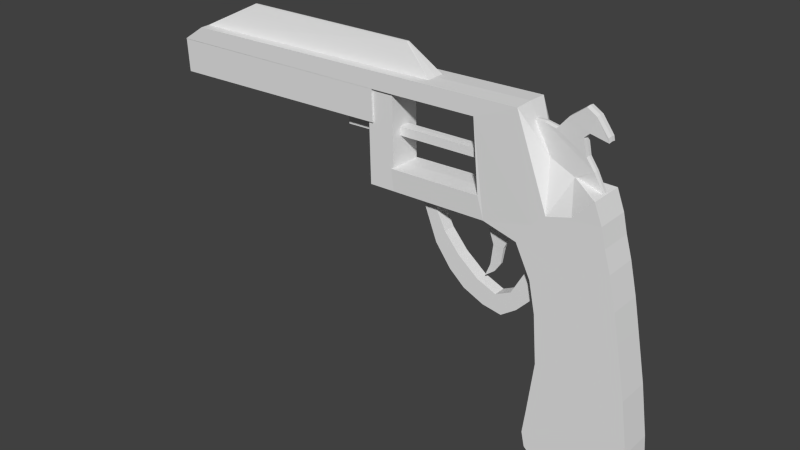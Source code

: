 # Source: Laser_Revolver.blend  (saved by Blender 2.72.0; exported with 4.5.12 LTS)
import bpy
from mathutils import Matrix  # noqa: F401  (used for matrix-valued properties, if any)

bpy.ops.wm.read_factory_settings(use_empty=True)
scene = bpy.context.scene
scene.name = 'Scene'

# ---- collections
col_collection_1 = bpy.data.collections.new('Collection 1'); scene.collection.children.link(col_collection_1)

# ---- world
world_world = bpy.data.worlds.new('World'); scene.world = world_world
world_world.color = (0.05088, 0.05088, 0.05088)
world_world.use_sun_shadow = False
world_world.sun_shadow_jitter_overblur = 0.0
world_world.cycles.sampling_method = 'MANUAL'
world_world.cycles.sample_map_resolution = 256

# ---- meshes
me_cube_001 = bpy.data.meshes.new('Cube.001')
me_cube_001.from_pydata([(-0.7869, -0.3107, -1.083), (0.4538, -0.3107, -1.114), (-1.015, -0.3107, -0.1215), (0.8056, -0.3107, -0.1215), (-1.015, 0.0, -0.1215), (-0.7869, 0.0, -1.083), (0.8056, 0.0, -0.1215), (0.4538, 0.0, -1.114), (-1.076, -0.3107, -0.6041), (0.8463, -0.3107, -0.6041), (-1.076, 0.0, -0.6041), (0.8463, 0.0, -0.6041), (0.8537, -0.3107, -0.8902), (-1.017, 0.0, -0.8728), (0.8537, 0.0, -0.8902), (-1.017, -0.3107, -0.8728), (-0.9835, -0.3107, 1.698), (0.4849, -0.3107, 1.741), (-0.9835, 0.0, 1.698), (0.4849, 0.0, 1.741), (-0.9059, 0.0, 0.8096), (-0.9059, -0.3107, 0.8096), (0.6659, -0.3107, 0.8096), (0.6659, 0.0, 0.8096), (-1.387, -0.3107, 2.827), (0.2469, -0.3107, 2.837), (-1.387, 0.0, 2.837), (0.2469, 0.0, 2.837), (0.3822, -0.3107, 2.261), (0.3822, 0.0, 2.261), (-1.103, -0.3107, 2.261), (-0.4478, -0.3158, 3.547), (0.04806, -0.3158, 3.558), (-0.4478, 0.0, 3.558), (0.04806, 0.0, 3.558), (-1.122, 0.0, 3.223), (-1.122, -0.3134, 3.212), (0.1302, -0.3134, 3.223), (0.1302, 0.0, 3.223), (0.08911, -0.3146, 3.39), (0.08911, 0.0, 3.39), (-0.8886, 0.0, 3.432), (-0.8886, -0.3146, 3.421), (-2.481, -0.1141, 1.531), (-2.481, 0.0, 1.531), (-2.6, 0.0, 2.098), (-2.6, -0.1141, 2.098), (-1.732, 0.0, 1.3), (-1.732, -0.1141, 1.3), (-1.851, -0.1141, 1.641), (-1.851, 0.0, 1.641), (-1.151, 0.0, 1.811), (-1.151, -0.1141, 1.811), (-1.27, -0.1141, 2.31), (-1.27, 0.0, 2.31), (0.3146, 0.0, 2.549), (-1.245, -0.3107, 2.544), (-1.245, 0.0, 2.549), (0.3146, -0.3107, 2.549), (-2.211, -0.1141, 1.789), (-2.211, 0.0, 1.789), (-2.092, 0.0, 1.36), (-2.092, -0.1141, 1.36), (-1.561, -0.1141, 1.784), (-1.561, 0.0, 1.784), (-1.442, 0.0, 1.503), (-1.442, -0.1141, 1.503), (-3.066, -0.1141, 2.176), (-3.066, 0.0, 2.176), (-3.07, 0.0, 2.786), (-3.07, -0.1141, 2.786), (-2.771, 0.0, 1.782), (-2.89, -0.1141, 2.436), (-2.89, 0.0, 2.436), (-2.771, -0.1141, 1.782), (-3.315, -0.1141, 2.806), (-3.315, 0.0, 2.806), (-3.082, 0.0, 2.985), (-3.082, -0.1141, 2.985), (-3.412, -0.1141, 2.992), (-3.412, 0.0, 2.992), (-3.179, 0.0, 2.999), (-3.179, -0.1141, 2.999), (-2.956, 0.0, 2.993), (-2.956, -0.1141, 2.993), (-0.6169, -0.04417, 4.065), (-0.0935, -0.3216, 3.911), (-0.6169, 0.0, 4.076), (-0.0935, 0.0, 3.911), (-0.5917, -0.05491, 4.05), (-0.5917, 0.0, 4.061), (-1.032, 0.0, 4.262), (-1.032, -0.05374, 4.252), (-2.233, 0.0, 4.682), (-2.233, -0.3425, 4.672), (-1.461, 0.0, 5.012), (-1.461, -0.3437, 5.001), (-8.733, -0.3431, 4.555), (-8.28, 0.0, 4.86), (-8.28, -0.3443, 4.85), (-2.196, 0.0, 3.0), (-2.013, -0.3078, 2.989), (-1.122, 0.0, 3.223), (-1.122, -0.3134, 3.212), (-2.233, 0.0, 4.682), (-2.233, -0.3425, 4.672), (-2.196, 0.0, 3.0), (-2.013, -0.3078, 2.989), (-2.123, 0.0, 3.401), (-2.123, -0.3251, 3.391), (-4.315, 0.0, 2.937), (-4.315, -0.3001, 2.927), (-4.315, 0.0, 2.937), (-4.315, -0.3001, 2.927), (-3.821, -0.3017, 2.94), (-3.821, -0.3017, 2.94), (-3.821, 0.0, 2.951), (-3.821, -0.3017, 2.94), (-3.856, -0.3191, 3.342), (-3.856, 0.0, 3.352), (-8.726, -0.3377, 4.555), (-8.726, 0.0, 4.565), (-8.709, 0.0, 3.94), (-8.709, -0.3275, 3.93), (-3.221, 0.0, 4.973), (-3.625, -0.3427, 4.642), (-3.221, -0.3438, 4.962), (-3.625, 0.0, 4.652), (-8.28, -0.1721, 4.855), (-3.221, -0.1719, 4.967), (-7.188, 0.0, 5.409), (-3.78, 0.0, 5.436), (-7.188, -0.02882, 5.404), (-3.78, -0.02859, 5.431), (-0.3008, -0.07421, 5.069), (-0.3008, 0.0, 5.079), (-0.3031, -0.08494, 5.072), (-0.3031, 0.0, 5.082), (-0.4747, 0.0, 5.186), (-0.4747, -0.08377, 5.176), (-0.4262, 0.0, 4.423), (-0.96, 0.0, 4.734), (-0.96, -0.06503, 4.724), (-0.4262, -0.0662, 4.412), (-1.158, 0.0, 4.779), (-0.2858, 0.0, 4.23), (-1.158, -0.05903, 4.768), (-0.2858, -0.0602, 4.22), (-0.7518, 0.0, 4.973), (-0.4932, -0.07531, 4.705), (-1.331, 0.0, 4.777), (-1.331, -0.05791, 4.766), (-0.7518, -0.07414, 4.963), (-0.4932, 0.0, 4.715), (-0.1043, 0.0, 3.903), (-0.1043, -0.05009, 3.893), (-0.3975, 0.0, 4.807), (-0.6123, -0.07899, 5.07), (-0.3975, -0.08016, 4.797), (-0.6123, 0.0, 5.08), (-0.3975, 0.0, 4.807), (-0.6123, -0.07899, 5.07), (-0.3975, -0.08016, 4.797), (-0.6123, 0.0, 5.08), (-0.09759, -0.06951, 4.798), (-0.09759, 0.0, 4.808), (-0.09992, -0.08024, 4.801), (-0.09992, 0.0, 4.811), (-0.08137, 0.0, 4.736), (-0.08137, -0.07546, 4.726), (-0.08137, 0.0, 4.736), (-0.08137, -0.07546, 4.726), (-1.516, -0.3101, 2.861), (-1.467, 0.0, 2.871), (-2.196, -0.04884, 2.995), (-3.821, 0.0, 2.951), (-1.467, -0.05004, 2.866), (-2.134, 0.0, 1.856), (-1.956, 0.0, 1.992), (-2.134, -0.01258, 1.851), (-1.956, -0.01377, 1.987), (-2.036, 0.0, 2.099), (-2.036, -0.02003, 2.094), (-1.833, -0.02122, 2.167), (-1.833, 0.0, 2.173), (-1.986, 0.0, 2.474), (-1.986, -0.03201, 2.468), (-1.791, -0.0332, 2.458), (-1.791, 0.0, 2.463), (-2.073, 0.0, 2.738), (-2.073, -0.04046, 2.733), (-1.689, -0.04166, 2.663), (-1.689, 0.0, 2.668), (-1.689, -0.04166, 2.663), (-1.689, 0.0, 2.668), (-1.689, -0.04166, 2.663), (-1.467, -0.05004, 2.866), (-3.874, 0.0, 3.963), (-1.122, -0.09639, 3.22), (-1.122, -0.09639, 3.22), (-2.139, -0.09464, 2.997), (-4.315, 0.0, 2.937), (-4.315, -0.3001, 2.927), (-4.939, 0.0, 3.799), (-4.946, 0.0, 4.025), (-4.939, -0.122, 3.794), (-4.946, -0.1232, 4.02), (-4.594, 0.0, 3.849), (-4.594, -0.1, 3.846), (-4.599, -0.1009, 4.003), (-4.599, 0.0, 4.006), (-1.933, 0.0, 3.899), (-1.937, 0.0, 4.056), (-1.933, -0.1, 3.896), (-1.937, -0.1009, 4.053), (-4.507, 0.0, 3.811), (-4.513, -0.1236, 4.032), (-4.513, 0.0, 4.037), (-4.507, -0.1224, 3.807), (-3.821, 0.0, 2.951), (-4.315, 0.0, 2.937), (-4.315, -0.3001, 2.927), (-3.86, -0.3017, 4.712), (-3.86, 0.0, 4.722), (-4.354, 0.0, 4.709), (-4.354, -0.3001, 4.699), (-4.259, -0.3415, 4.681), (-4.259, 0.0, 4.691), (-4.242, 0.0, 4.066), (-4.242, -0.3313, 4.055)], [(117, 113), (111, 101), (100, 110)], [(14, 12, 1, 7), (12, 15, 0, 1), (15, 13, 5, 0), (0, 5, 7, 1), (20, 21, 16, 18), (6, 3, 9, 11), (3, 2, 8, 9), (2, 4, 10, 8), (11, 9, 12, 14), (9, 8, 15, 12), (8, 10, 13, 15), (58, 55, 27, 25), (21, 22, 17, 16), (22, 23, 19, 17), (4, 2, 21, 20), (2, 3, 22, 21), (3, 6, 23, 22), (42, 39, 32, 31), (57, 56, 24, 26), (56, 58, 25, 24), (17, 19, 29, 28), (62, 59, 46, 43), (16, 17, 28, 30), (31, 32, 86, 85), (39, 40, 34, 32), (41, 42, 92, 91), (24, 25, 37, 36), (25, 27, 38, 37), (26, 24, 36, 198, 35), (36, 37, 39, 42), (37, 38, 40, 39), (42, 41, 95, 96), (72, 73, 69, 70), (61, 62, 43, 44), (59, 60, 45, 46), (66, 63, 49, 48), (65, 66, 48, 47), (63, 64, 50, 49), (16, 30, 53, 52), (18, 16, 52, 51), (57, 54, 53, 56), (28, 29, 55, 58), (30, 28, 58, 56), (53, 30, 56), (48, 49, 59, 62), (47, 48, 62, 61), (49, 50, 60, 59), (52, 53, 63, 66), (51, 52, 66, 65), (53, 54, 64, 63), (68, 67, 75, 76), (74, 72, 70, 67), (71, 74, 67, 68), (46, 45, 73, 72), (43, 46, 72, 74), (44, 43, 74, 71), (75, 78, 82, 79), (69, 83, 84, 70), (67, 70, 78, 75), (80, 79, 82, 81), (76, 75, 79, 80), (78, 77, 81, 82), (77, 78, 84, 83), (78, 70, 84), (86, 88, 87, 85), (32, 34, 88, 86), (33, 31, 85, 87), (159, 157, 139, 138), (42, 31, 89, 92), (31, 33, 90, 89), (125, 126, 99, 97), (94, 93, 104, 105), (36, 42, 96, 94), (92, 96, 95, 91), (92, 96, 42), (128, 129, 133, 132), (99, 98, 121, 97), (36, 94, 105, 103), (198, 36, 103, 199), (36, 24, 172, 101), (172, 24, 26, 173, 196), (199, 103, 107, 200), (105, 109, 107, 103), (110, 116, 117, 111), (104, 108, 109, 105), (175, 201, 220, 219), (202, 115, 114, 221), (116, 106, 101, 117), (107, 109, 118, 117), (109, 108, 119, 118), (120, 121, 122, 123), (94, 96, 126, 125), (96, 95, 124, 129, 126), (93, 94, 125, 127), (126, 129, 128, 99), (133, 131, 130, 132), (129, 124, 131, 133), (98, 128, 132, 130), (138, 139, 136, 137), (157, 158, 136, 139), (160, 162, 171, 170), (148, 152, 157, 159), (144, 146, 142, 141), (146, 147, 143, 142), (147, 145, 140, 143), (146, 144, 150, 151), (92, 89, 147, 146), (147, 85, 155), (141, 142, 152, 148), (145, 147, 155, 154), (146, 151, 92), (142, 143, 149, 152), (143, 140, 153, 149), (152, 149, 158, 157), (149, 153, 156, 158), (157, 158, 162, 161), (159, 157, 161, 163), (137, 136, 166, 167), (169, 168, 167, 166), (169, 168, 170, 171), (134, 135, 165, 164), (162, 158, 169, 171), (136, 158, 169, 166), (181, 182, 179, 177), (111, 117, 115, 202), (101, 172, 176, 174), (179, 180, 178, 177), (182, 183, 180, 179), (183, 184, 178, 180), (185, 186, 182, 181), (186, 187, 183, 182), (187, 188, 184, 183), (189, 190, 186, 185), (190, 191, 187, 186), (191, 192, 188, 187), (100, 174, 190, 189), (174, 176, 195, 190), (196, 173, 194, 193), (35, 198, 199, 102), (102, 199, 200, 106), (116, 117, 115, 175), (116, 112, 201, 175), (215, 217, 216, 218), (216, 217, 204, 206), (203, 205, 206, 204), (218, 216, 206, 205), (215, 218, 205, 203), (208, 209, 210, 207), (207, 211, 213, 208), (209, 208, 213, 214), (212, 210, 209, 214), (175, 115, 114, 219), (219, 114, 222, 223), (219, 220, 224, 223), (221, 114, 222, 225), (224, 112, 111, 225), (226, 229, 228, 227), (123, 122, 228, 229), (121, 120, 226, 227), (120, 123, 229, 226)])
_uv = me_cube_001.uv_layers.new(name='UVMap')
_uv.uv.foreach_set('vector', [0.3593, 0.01265, 0.3622, 0.02888, 0.347, 0.04042, 0.3336, 0.02785, 0.3622, 0.02888, 0.3374, 0.107, 0.331, 0.0943, 0.347, 0.04042, 0.3374, 0.107, 0.3219, 0.117, 0.3132, 0.09656, 0.331, 0.0943, 0.331, 0.0943, 0.3132, 0.09656, 0.3336, 0.02785, 0.347, 0.04042, 0.417, 0.1595, 0.4236, 0.142, 0.4755, 0.1673, 0.4632, 0.1815, 0.405, 0.01939, 0.4, 0.03588, 0.3764, 0.03005, 0.3777, 0.01265, 0.4, 0.03588, 0.3711, 0.126, 0.3475, 0.1156, 0.3764, 0.03005, 0.3711, 0.126, 0.3641, 0.1436, 0.3358, 0.1304, 0.3475, 0.1156, 0.3777, 0.01265, 0.3764, 0.03005, 0.3622, 0.02888, 0.3593, 0.01265, 0.3764, 0.03005, 0.3475, 0.1156, 0.3374, 0.107, 0.3622, 0.02888, 0.3475, 0.1156, 0.3358, 0.1304, 0.3219, 0.117, 0.3374, 0.107, 0.5404, 0.09187, 0.5461, 0.07493, 0.5623, 0.08044, 0.5566, 0.097, 0.4236, 0.142, 0.4476, 0.05458, 0.4959, 0.07542, 0.4755, 0.1673, 0.4476, 0.05458, 0.4542, 0.03864, 0.5024, 0.0592, 0.4959, 0.07542, 0.3641, 0.1436, 0.3711, 0.126, 0.4236, 0.142, 0.417, 0.1595, 0.3711, 0.126, 0.4, 0.03588, 0.4476, 0.05458, 0.4236, 0.142, 0.4, 0.03588, 0.405, 0.01939, 0.4542, 0.03864, 0.4476, 0.05458, 0.5889, 0.1668, 0.5875, 0.1061, 0.5952, 0.1079, 0.5979, 0.1401, 0.5314, 0.206, 0.5346, 0.1891, 0.5518, 0.1953, 0.5475, 0.2109, 0.5346, 0.1891, 0.5404, 0.09187, 0.5566, 0.097, 0.5518, 0.1953, 0.4959, 0.07542, 0.5024, 0.0592, 0.53, 0.06948, 0.524, 0.08619, 0.4495, 0.2489, 0.4675, 0.2685, 0.4659, 0.3013, 0.4453, 0.2722, 0.4755, 0.1673, 0.4959, 0.07542, 0.524, 0.08619, 0.516, 0.1813, 0.5979, 0.1401, 0.5952, 0.1079, 0.6084, 0.1122, 0.6251, 0.1194, 0.5875, 0.1061, 0.592, 0.09129, 0.5998, 0.0942, 0.5952, 0.1079, 0.2769, 0.839, 0.3, 0.8389, 0.2786, 0.7778, 0.2746, 0.7772, 0.5518, 0.1953, 0.5566, 0.097, 0.5783, 0.1039, 0.5759, 0.1804, 0.5566, 0.097, 0.5623, 0.08044, 0.5836, 0.08817, 0.5783, 0.1039, 0.5847, 0.129, 0.6059, 0.1487, 0.5759, 0.1804, 0.5619, 0.1682, 0.5543, 0.1617, 0.5759, 0.1804, 0.5783, 0.1039, 0.5875, 0.1061, 0.5889, 0.1668, 0.5783, 0.1039, 0.5836, 0.08817, 0.592, 0.09129, 0.5875, 0.1061, 0.3, 0.8389, 0.2769, 0.839, 0.2737, 0.9624, 0.2989, 0.9623, 0.4668, 0.3321, 0.4747, 0.3311, 0.4811, 0.3607, 0.4718, 0.3634, 0.4432, 0.2474, 0.4495, 0.2489, 0.4453, 0.2722, 0.4386, 0.2713, 0.4675, 0.2685, 0.4748, 0.2693, 0.4733, 0.3013, 0.4659, 0.3013, 0.4636, 0.217, 0.4814, 0.2221, 0.4716, 0.2426, 0.4539, 0.2316, 0.4585, 0.2142, 0.4636, 0.217, 0.4539, 0.2316, 0.4488, 0.2292, 0.4814, 0.2221, 0.4871, 0.227, 0.4787, 0.2448, 0.4716, 0.2426, 0.4755, 0.1673, 0.516, 0.1813, 0.5173, 0.1989, 0.4774, 0.1897, 0.4632, 0.1815, 0.4755, 0.1673, 0.4774, 0.1897, 0.468, 0.1906, 0.5314, 0.206, 0.5191, 0.206, 0.5173, 0.1989, 0.5346, 0.1891, 0.524, 0.08619, 0.53, 0.06948, 0.5461, 0.07493, 0.5404, 0.09187, 0.516, 0.1813, 0.524, 0.08619, 0.5404, 0.09187, 0.5346, 0.1891, 0.5173, 0.1989, 0.516, 0.1813, 0.5346, 0.1891, 0.4539, 0.2316, 0.4716, 0.2426, 0.4675, 0.2685, 0.4495, 0.2489, 0.4488, 0.2292, 0.4539, 0.2316, 0.4495, 0.2489, 0.4432, 0.2474, 0.4716, 0.2426, 0.4787, 0.2448, 0.4748, 0.2693, 0.4675, 0.2685, 0.4774, 0.1897, 0.5173, 0.1989, 0.4814, 0.2221, 0.4636, 0.217, 0.468, 0.1906, 0.4774, 0.1897, 0.4636, 0.217, 0.4585, 0.2142, 0.5173, 0.1989, 0.5191, 0.206, 0.4871, 0.227, 0.4814, 0.2221, 0.4389, 0.3265, 0.4466, 0.3255, 0.4559, 0.3717, 0.4484, 0.3741, 0.4442, 0.2945, 0.4668, 0.3321, 0.4718, 0.3634, 0.4466, 0.3255, 0.437, 0.2945, 0.4442, 0.2945, 0.4466, 0.3255, 0.4389, 0.3265, 0.4659, 0.3013, 0.4733, 0.3013, 0.4747, 0.3311, 0.4668, 0.3321, 0.4453, 0.2722, 0.4659, 0.3013, 0.4668, 0.3321, 0.4442, 0.2945, 0.4386, 0.2713, 0.4453, 0.2722, 0.4442, 0.2945, 0.437, 0.2945, 0.4559, 0.3717, 0.4733, 0.3771, 0.468, 0.3797, 0.4589, 0.3819, 0.4811, 0.3607, 0.4846, 0.378, 0.4782, 0.3744, 0.4718, 0.3634, 0.4466, 0.3255, 0.4718, 0.3634, 0.4733, 0.3771, 0.4559, 0.3717, 0.4543, 0.3873, 0.4589, 0.3819, 0.468, 0.3797, 0.4704, 0.3873, 0.4484, 0.3741, 0.4559, 0.3717, 0.4589, 0.3819, 0.4543, 0.3873, 0.4733, 0.3771, 0.4773, 0.3839, 0.4704, 0.3873, 0.468, 0.3797, 0.4773, 0.3839, 0.4733, 0.3771, 0.4782, 0.3744, 0.4846, 0.378, 0.4733, 0.3771, 0.4718, 0.3634, 0.4782, 0.3744, 0.6084, 0.1122, 0.6155, 0.1012, 0.627, 0.1191, 0.6251, 0.1194, 0.5952, 0.1079, 0.5998, 0.0942, 0.6155, 0.1012, 0.6084, 0.1122, 0.6209, 0.1398, 0.5979, 0.1401, 0.6251, 0.1194, 0.627, 0.1191, 0.5396, 0.7604, 0.5466, 0.7578, 0.5406, 0.7467, 0.5345, 0.7465, 0.5889, 0.1668, 0.5979, 0.1401, 0.6274, 0.163, 0.6296, 0.1882, 0.5979, 0.1401, 0.6209, 0.1398, 0.6299, 0.1625, 0.6274, 0.163, 0.7656, 0.3884, 0.7674, 0.3511, 0.9593, 0.6456, 0.9207, 0.6292, 0.6873, 0.2817, 0.6767, 0.3207, 0.676, 0.3205, 0.6862, 0.2823, 0.5759, 0.1804, 0.5889, 0.1668, 0.6822, 0.2044, 0.6873, 0.2817, 0.2786, 0.7778, 0.2989, 0.7141, 0.2737, 0.7138, 0.2746, 0.7772, 0.2786, 0.7778, 0.2989, 0.7141, 0.3039, 0.8374, 0.9709, 0.6437, 0.779, 0.3441, 0.8455, 0.377, 0.9567, 0.5474, 0.0, 0.0, 0.0, 0.0, 0.0, 0.0, 0.9593, 0.6456, 0.5759, 0.1804, 0.6873, 0.2817, 0.6862, 0.2823, 0.5757, 0.1806, 0.5619, 0.1682, 0.5759, 0.1804, 0.5757, 0.1806, 0.5617, 0.1684, 0.2484, 0.7138, 0.2414, 0.7435, 0.2328, 0.7445, 0.1996, 0.7484, 0.2328, 0.7445, 0.2414, 0.7435, 0.2436, 0.7636, 0.238, 0.7643, 0.2377, 0.761, 0.5617, 0.1684, 0.5757, 0.1806, 0.5247, 0.2465, 0.5006, 0.2419, 0.6862, 0.2823, 0.5575, 0.2787, 0.5247, 0.2465, 0.5757, 0.1806, 0.0, 0.0, 0.0, 0.0, 0.0, 0.0, 0.0, 0.0, 0.676, 0.3205, 0.5676, 0.311, 0.5575, 0.2787, 0.6862, 0.2823, 0.0, 0.0, 0.0, 0.0, 0.0, 0.0, 0.0, 0.0, 0.0, 0.0, 0.0, 0.0, 0.0, 0.0, 0.0, 0.0, 0.0, 0.0, 0.0, 0.0, 0.0, 0.0, 0.0, 0.0, 0.5247, 0.2465, 0.5575, 0.2787, 0.4136, 0.4106, 0.3971, 0.3706, 0.5575, 0.2787, 0.5676, 0.311, 0.4425, 0.4276, 0.4136, 0.4106, 0.0, 0.0, 0.3865, 0.5228, 0.0, 0.0, 0.4226, 0.4898, 0.6873, 0.2817, 0.6822, 0.2044, 0.7674, 0.3511, 0.7656, 0.3884, 0.6822, 0.2044, 0.7079, 0.1893, 0.7922, 0.3319, 0.779, 0.3441, 0.7674, 0.3511, 0.6767, 0.3207, 0.6873, 0.2817, 0.7656, 0.3884, 0.7469, 0.4019, 0.7674, 0.3511, 0.779, 0.3441, 0.9709, 0.6437, 0.9593, 0.6456, 0.8455, 0.377, 0.8479, 0.3751, 0.9593, 0.5459, 0.9567, 0.5474, 0.779, 0.3441, 0.7922, 0.3319, 0.8479, 0.3751, 0.8455, 0.377, 0.9873, 0.6487, 0.9709, 0.6437, 0.9567, 0.5474, 0.9593, 0.5459, 0.5345, 0.7465, 0.5406, 0.7467, 0.5471, 0.7361, 0.5413, 0.7323, 0.5466, 0.7578, 0.5682, 0.7406, 0.5471, 0.7361, 0.5406, 0.7467, 0.5752, 0.7403, 0.5686, 0.7406, 0.5684, 0.7228, 0.5736, 0.7139, 0.6674, 0.1874, 0.6657, 0.1848, 0.6721, 0.1817, 0.6736, 0.1845, 0.654, 0.2028, 0.6514, 0.202, 0.653, 0.1924, 0.6558, 0.1941, 0.6514, 0.202, 0.641, 0.151, 0.6475, 0.16, 0.653, 0.1924, 0.641, 0.151, 0.6433, 0.1497, 0.6497, 0.158, 0.6475, 0.16, 0.6514, 0.202, 0.654, 0.2028, 0.6515, 0.2104, 0.6489, 0.2096, 0.6296, 0.1882, 0.6274, 0.163, 0.641, 0.151, 0.6514, 0.202, 0.641, 0.151, 0.6292, 0.1609, 0.6317, 0.1383, 0.6558, 0.1941, 0.653, 0.1924, 0.6657, 0.1848, 0.6674, 0.1874, 0.6433, 0.1497, 0.641, 0.151, 0.6317, 0.1383, 0.6336, 0.1373, 0.6514, 0.202, 0.6489, 0.2096, 0.6296, 0.1882, 0.653, 0.1924, 0.6475, 0.16, 0.6602, 0.1679, 0.6657, 0.1848, 0.6475, 0.16, 0.6497, 0.158, 0.6614, 0.1643, 0.6602, 0.1679, 0.6657, 0.1848, 0.6602, 0.1679, 0.667, 0.168, 0.6721, 0.1817, 0.6602, 0.1679, 0.6614, 0.1643, 0.6674, 0.1644, 0.667, 0.168, 0.568, 0.7644, 0.5682, 0.7406, 0.5686, 0.7406, 0.5684, 0.7644, 0.5678, 0.7883, 0.568, 0.7644, 0.5684, 0.7644, 0.5682, 0.7883, 0.5413, 0.7323, 0.5471, 0.7361, 0.5642, 0.7226, 0.5622, 0.7147, 0.5682, 0.7227, 0.5734, 0.7138, 0.5622, 0.7147, 0.5642, 0.7226, 0.5682, 0.7227, 0.5734, 0.7138, 0.5736, 0.7139, 0.5684, 0.7228, 0.7193, 0.7387, 0.7139, 0.7392, 0.7142, 0.7144, 0.7193, 0.7138, 0.5686, 0.7406, 0.5682, 0.7406, 0.5682, 0.7227, 0.5684, 0.7228, 0.5471, 0.7361, 0.5682, 0.7406, 0.5682, 0.7227, 0.5642, 0.7226, 0.2346, 0.8146, 0.2355, 0.814, 0.2441, 0.8209, 0.2446, 0.822, 0.0, 0.0, 0.0, 0.0, 0.0, 0.0, 0.0, 0.0, 0.1996, 0.7484, 0.2328, 0.7445, 0.2377, 0.761, 0.1843, 0.7677, 0.2441, 0.8209, 0.2454, 0.8126, 0.2461, 0.8123, 0.2446, 0.822, 0.2355, 0.814, 0.2408, 0.8007, 0.2454, 0.8126, 0.2441, 0.8209, 0.2408, 0.8007, 0.2419, 0.7999, 0.2461, 0.8123, 0.2454, 0.8126, 0.2173, 0.7952, 0.2191, 0.7938, 0.2355, 0.814, 0.2346, 0.8146, 0.2191, 0.7938, 0.2304, 0.7842, 0.2408, 0.8007, 0.2355, 0.814, 0.2304, 0.7842, 0.2324, 0.783, 0.2419, 0.7999, 0.2408, 0.8007, 0.2014, 0.7842, 0.2033, 0.7821, 0.2191, 0.7938, 0.2173, 0.7952, 0.2033, 0.7821, 0.2258, 0.7694, 0.2304, 0.7842, 0.2191, 0.7938, 0.2258, 0.7694, 0.2284, 0.7683, 0.2324, 0.783, 0.2304, 0.7842, 0.1825, 0.7714, 0.1843, 0.7677, 0.2033, 0.7821, 0.2014, 0.7842, 0.1843, 0.7677, 0.2377, 0.761, 0.2287, 0.777, 0.2033, 0.7821, 0.2377, 0.761, 0.238, 0.7643, 0.2184, 0.7645, 0.2181, 0.7618, 0.5543, 0.1617, 0.5619, 0.1682, 0.5617, 0.1684, 0.5542, 0.1619, 0.5542, 0.1619, 0.5617, 0.1684, 0.5006, 0.2419, 0.4904, 0.2397, 0.0, 0.0, 0.0, 0.0, 0.0, 0.0, 0.0, 0.0, 0.0, 0.0, 0.0, 0.0, 0.0, 0.0, 0.0, 0.0, 0.6383, 0.7138, 0.0, 0.0, 0.6463, 0.7522, 0.6463, 0.732, 0.6463, 0.7522, 0.6417, 0.7686, 0.6077, 0.7589, 0.6216, 0.7475, 0.6005, 0.7305, 0.6213, 0.7393, 0.6216, 0.7475, 0.6077, 0.7589, 0.6463, 0.732, 0.6463, 0.7522, 0.6216, 0.7475, 0.6213, 0.7393, 0.6383, 0.7138, 0.6463, 0.732, 0.6213, 0.7393, 0.6005, 0.7305, 0.3295, 0.731, 0.0, 0.0, 0.0, 0.0, 0.3296, 0.722, 0.3296, 0.722, 0.0, 0.0, 0.0, 0.0, 0.3295, 0.731, 0.0, 0.0, 0.3295, 0.731, 0.0, 0.0, 0.0, 0.0, 0.0, 0.0, 0.0, 0.0, 0.0, 0.0, 0.0, 0.0, 0.0, 0.0, 0.0, 0.0, 0.0, 0.0, 0.0, 0.0, 0.0, 0.0, 0.0, 0.0, 0.0, 0.0, 0.0, 0.0, 0.0, 0.0, 0.0, 0.0, 0.0, 0.0, 0.0, 0.0, 0.0, 0.0, 0.0, 0.0, 0.0, 0.0, 0.0, 0.0, 0.0, 0.0, 0.0, 0.0, 0.0, 0.0, 0.0, 0.0, 0.0, 0.0, 0.4226, 0.4898, 0.0, 0.0, 0.3865, 0.5228, 0.4226, 0.4898, 0.0, 0.0, 0.0, 0.0, 0.4226, 0.4898, 0.3865, 0.5228, 0.0, 0.0, 0.0, 0.0, 0.3865, 0.5228, 0.0, 0.0, 0.4226, 0.4898, 0.4226, 0.4898, 0.0, 0.0])
me_cube_001.use_remesh_preserve_volume = False
me_cube_001.use_remesh_preserve_attributes = False
me_cube_001.use_mirror_vertex_groups = False
me_cube_001.update()

# ---- objects
ob_cube = bpy.data.objects.new('Cube', me_cube_001)

# ---- transforms, parenting, visibility, modifiers, constraints
ob_cube.location = (3.147, -0.009922, -2.526)
ob_cube.lineart.crease_threshold = 0.0
_m = ob_cube.modifiers.new('Mirror', 'MIRROR')
_m.use_axis = (False, True, False)
_m.use_clip = True

# ---- collection membership
col_collection_1.objects.link(ob_cube)

# ---- scene / render settings (as saved in the file)
scene.frame_start = 1; scene.frame_end = 250; scene.frame_set(0)
scene.render.engine = 'BLENDER_EEVEE_NEXT'
scene.render.resolution_percentage = 50
scene.render.dither_intensity = 0.0
scene.cycles.use_denoising = False
scene.cycles.samples = 10
scene.cycles.sampling_pattern = 'TABULATED_SOBOL'
scene.cycles.light_sampling_threshold = 0.0
scene.cycles.use_adaptive_sampling = False
scene.cycles.use_light_tree = False
scene.cycles.blur_glossy = 0.0
scene.cycles.pixel_filter_type = 'GAUSSIAN'
scene.cycles.sample_clamp_indirect = 0.0
scene.view_settings.view_transform = 'Standard'
bpy.context.view_layer.update()

# ---- added for rendering (the .blend has no active camera and no usable light): camera, sun
cam_auto = bpy.data.cameras.new('AutoCamera')
cam_auto.lens = 50.0
cam_auto.sensor_width = 36.0
cam_auto.clip_end = 1000.0
ob_auto_camera = bpy.data.objects.new('AutoCamera', cam_auto)
scene.collection.objects.link(ob_auto_camera)
ob_auto_camera.location = (9.96899, -12.9233, 8.24379)
ob_auto_camera.rotation_euler = (1.09748, -7.21219e-08, 0.694738)
scene.camera = ob_auto_camera
light_auto_sun = bpy.data.lights.new('AutoSun', 'SUN')
light_auto_sun.energy = 3.0
light_auto_sun.angle = 0.0523599
ob_auto_sun = bpy.data.objects.new('AutoSun', light_auto_sun)
scene.collection.objects.link(ob_auto_sun)
ob_auto_sun.rotation_euler = (0.872665, 0.174533, 0.523599)
bpy.context.view_layer.update()
